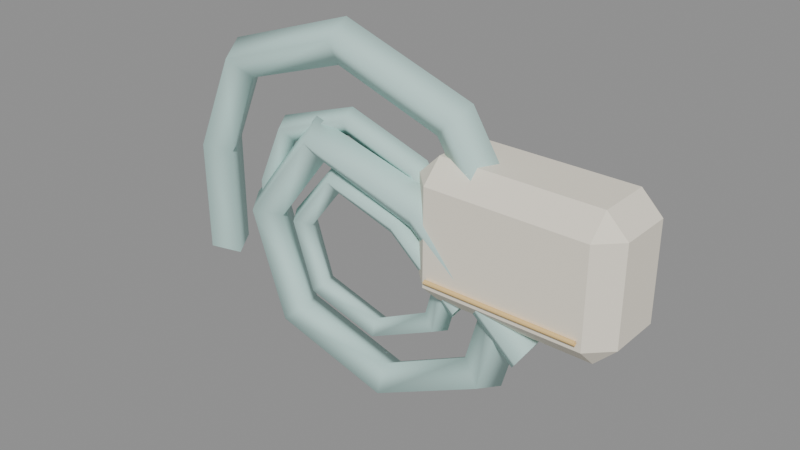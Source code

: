 # Source: b_s79_d78_m23.blend  (saved by Blender 4.5.92; exported with 4.5.12 LTS)
import bpy
from mathutils import Matrix  # noqa: F401  (used for matrix-valued properties, if any)

bpy.ops.wm.read_factory_settings(use_empty=True)
scene = bpy.context.scene
scene.name = 'Scene'

# ---- materials (node trees are filled in below, after node groups)
mat_hospital_vertex_opaque = bpy.data.materials.new('hospital_vertex_opaque')
mat_hospital_vertex_opaque.use_backface_culling = True

# ---- material node trees
mat_hospital_vertex_opaque.use_nodes = True; mat_hospital_vertex_opaque.node_tree.nodes.clear()
_N = mat_hospital_vertex_opaque.node_tree.nodes; _L = mat_hospital_vertex_opaque.node_tree.links
n0 = _N.new('ShaderNodeBsdfPrincipled'); n0.name = 'Principled BSDF'; n0.location = (-200, 100)
n0.inputs[2].default_value = 0.78
n0.inputs[13].default_value = 0.22
n1 = _N.new('ShaderNodeOutputMaterial'); n1.name = 'Material Output'; n1.location = (200, 100)
n2 = _N.new('ShaderNodeVertexColor'); n2.name = 'Color Attribute'; n2.location = (0, 0)
n2.layer_name = 'Col'
_L.new(n0.outputs[0], n1.inputs[0])
_L.new(n2.outputs[0], n0.inputs[0])
n1.is_active_output = True

# ---- meshes
me_knot = bpy.data.meshes.new('knot')
me_knot.from_pydata([(-0.187, -0.2992, 1.263), (-0.1739, -0.3227, 1.258), (-0.1509, -0.3088, 1.253), (-0.164, -0.2853, 1.258), (-0.1769, -0.3083, 1.373), (-0.1639, -0.3318, 1.367), (-0.1409, -0.3178, 1.362), (-0.1539, -0.2943, 1.367), (-0.1286, -0.3137, 1.469), (-0.1191, -0.3369, 1.458), (-0.1038, -0.3225, 1.441), (-0.1132, -0.2992, 1.452), (-0.007974, -0.3089, 1.509), (-0.0069, -0.3324, 1.496), (-0.008667, -0.3186, 1.472), (-0.009741, -0.295, 1.486), (0.1071, -0.2981, 1.462), (0.1002, -0.3224, 1.451), (0.08302, -0.3099, 1.434), (0.08986, -0.2856, 1.445), (0.1706, -0.287, 1.342), (0.1597, -0.312, 1.339), (0.1347, -0.3009, 1.337), (0.1456, -0.2759, 1.34), (0.1333, -0.2825, 1.214), (0.1253, -0.3078, 1.221), (0.106, -0.2974, 1.238), (0.114, -0.272, 1.231), (0.02013, -0.2864, 1.16), (0.02162, -0.3113, 1.171), (0.02014, -0.3001, 1.196), (0.01865, -0.2752, 1.185), (-0.09236, -0.2989, 1.208), (-0.08, -0.3225, 1.214), (-0.06252, -0.3091, 1.23), (-0.07488, -0.2855, 1.224), (-0.1153, -0.3131, 1.329), (-0.1004, -0.3352, 1.323), (-0.07855, -0.3193, 1.319), (-0.09352, -0.2972, 1.325), (-0.03328, -0.3195, 1.424), (-0.0287, -0.3408, 1.408), (-0.02304, -0.3237, 1.387), (-0.02762, -0.3024, 1.403), (0.08444, -0.3132, 1.387), (0.07692, -0.335, 1.372), (0.06416, -0.3186, 1.354), (0.07168, -0.2968, 1.369), (0.1796, -0.3012, 1.288), (0.1717, -0.3231, 1.273), (0.1584, -0.3068, 1.256), (0.1662, -0.2849, 1.27), (0.08601, -0.3107, 1.293), (0.08601, -0.3299, 1.312), (0.06688, -0.3107, 1.312), (0.08601, -0.3299, 1.4), (0.08601, -0.3107, 1.419), (0.06688, -0.3107, 1.4), (0.08601, -0.2621, 1.293), (0.06688, -0.2621, 1.312), (0.08601, -0.2429, 1.312), (0.08601, -0.2621, 1.419), (0.08601, -0.2429, 1.4), (0.06688, -0.2621, 1.4), (0.2308, -0.3107, 1.293), (0.2499, -0.3107, 1.312), (0.2308, -0.3299, 1.312), (0.2308, -0.3107, 1.419), (0.2308, -0.3299, 1.4), (0.2499, -0.3107, 1.4), (0.2308, -0.2621, 1.293), (0.2308, -0.2429, 1.312), (0.2499, -0.2621, 1.312), (0.2308, -0.2621, 1.419), (0.2499, -0.2621, 1.4), (0.2308, -0.2429, 1.4), (0.08976, -0.3322, 1.322), (0.08976, -0.3349, 1.32), (0.08976, -0.3322, 1.317), (0.08976, -0.3294, 1.32), (0.1584, -0.3322, 1.322), (0.1584, -0.3349, 1.32), (0.1584, -0.3322, 1.317), (0.1584, -0.3294, 1.32), (0.227, -0.3322, 1.322), (0.227, -0.3349, 1.32), (0.227, -0.3322, 1.317), (0.227, -0.3294, 1.32), (-0.1159, -0.301, 1.282), (-0.1078, -0.3156, 1.279), (-0.09358, -0.307, 1.276), (-0.1017, -0.2924, 1.279), (-0.1097, -0.3066, 1.35), (-0.1016, -0.3212, 1.347), (-0.08737, -0.3126, 1.344), (-0.09543, -0.298, 1.347), (-0.0797, -0.31, 1.41), (-0.07387, -0.3244, 1.403), (-0.06433, -0.3154, 1.392), (-0.07017, -0.301, 1.399), (-0.004944, -0.3071, 1.435), (-0.004278, -0.3216, 1.427), (-0.005373, -0.313, 1.412), (-0.006039, -0.2984, 1.421), (0.06638, -0.3004, 1.406), (0.06214, -0.3154, 1.399), (0.05147, -0.3076, 1.388), (0.05571, -0.2926, 1.395), (0.1058, -0.2935, 1.331), (0.09902, -0.309, 1.33), (0.08354, -0.3021, 1.328), (0.0903, -0.2866, 1.33), (0.08266, -0.2907, 1.252), (0.07771, -0.3064, 1.256), (0.06574, -0.2999, 1.267), (0.0707, -0.2842, 1.262), (0.01248, -0.2931, 1.219), (0.01341, -0.3085, 1.226), (0.01249, -0.3016, 1.241), (0.01156, -0.2861, 1.234), (-0.05726, -0.3008, 1.248), (-0.0496, -0.3155, 1.252), (-0.03876, -0.3072, 1.262), (-0.04643, -0.2925, 1.258), (-0.07151, -0.3097, 1.324), (-0.06223, -0.3234, 1.32), (-0.0487, -0.3135, 1.317), (-0.05798, -0.2998, 1.321), (-0.02064, -0.3136, 1.382), (-0.01779, -0.3268, 1.372), (-0.01428, -0.3162, 1.359), (-0.01713, -0.303, 1.369), (0.05236, -0.3097, 1.359), (0.04769, -0.3232, 1.35), (0.03978, -0.3131, 1.339), (0.04444, -0.2995, 1.348), (0.1113, -0.3023, 1.298), (0.1064, -0.3158, 1.289), (0.09819, -0.3057, 1.278), (0.1031, -0.2922, 1.287)], [], [(0, 4, 7, 3), (1, 5, 4, 0), (2, 6, 5, 1), (3, 7, 6, 2), (4, 8, 11, 7), (5, 9, 8, 4), (6, 10, 9, 5), (7, 11, 10, 6), (8, 12, 15, 11), (9, 13, 12, 8), (10, 14, 13, 9), (11, 15, 14, 10), (12, 16, 19, 15), (13, 17, 16, 12), (14, 18, 17, 13), (15, 19, 18, 14), (16, 20, 23, 19), (17, 21, 20, 16), (18, 22, 21, 17), (19, 23, 22, 18), (20, 24, 27, 23), (21, 25, 24, 20), (22, 26, 25, 21), (23, 27, 26, 22), (24, 28, 31, 27), (25, 29, 28, 24), (26, 30, 29, 25), (27, 31, 30, 26), (28, 32, 35, 31), (29, 33, 32, 28), (30, 34, 33, 29), (31, 35, 34, 30), (32, 36, 39, 35), (33, 37, 36, 32), (34, 38, 37, 33), (35, 39, 38, 34), (36, 40, 43, 39), (37, 41, 40, 36), (38, 42, 41, 37), (39, 43, 42, 38), (40, 44, 47, 43), (41, 45, 44, 40), (42, 46, 45, 41), (43, 47, 46, 42), (44, 48, 51, 47), (45, 49, 48, 44), (46, 50, 49, 45), (47, 51, 50, 46), (52, 53, 54), (55, 56, 57), (58, 59, 60), (61, 62, 63), (64, 65, 66), (67, 68, 69), (70, 71, 72), (73, 74, 75), (58, 52, 54, 59), (53, 55, 57, 54), (56, 61, 63, 57), (62, 60, 59, 63), (70, 58, 60, 71), (61, 73, 75, 62), (74, 72, 71, 75), (64, 70, 72, 65), (73, 67, 69, 74), (68, 66, 65, 69), (52, 64, 66, 53), (67, 56, 55, 68), (58, 70, 64, 52), (54, 57, 63, 59), (66, 68, 55, 53), (73, 61, 56, 67), (60, 62, 75, 71), (72, 74, 69, 65), (76, 80, 83, 79), (77, 81, 80, 76), (78, 82, 81, 77), (79, 83, 82, 78), (80, 84, 87, 83), (81, 85, 84, 80), (82, 86, 85, 81), (83, 87, 86, 82), (88, 92, 95, 91), (89, 93, 92, 88), (90, 94, 93, 89), (91, 95, 94, 90), (92, 96, 99, 95), (93, 97, 96, 92), (94, 98, 97, 93), (95, 99, 98, 94), (96, 100, 103, 99), (97, 101, 100, 96), (98, 102, 101, 97), (99, 103, 102, 98), (100, 104, 107, 103), (101, 105, 104, 100), (102, 106, 105, 101), (103, 107, 106, 102), (104, 108, 111, 107), (105, 109, 108, 104), (106, 110, 109, 105), (107, 111, 110, 106), (108, 112, 115, 111), (109, 113, 112, 108), (110, 114, 113, 109), (111, 115, 114, 110), (112, 116, 119, 115), (113, 117, 116, 112), (114, 118, 117, 113), (115, 119, 118, 114), (116, 120, 123, 119), (117, 121, 120, 116), (118, 122, 121, 117), (119, 123, 122, 118), (120, 124, 127, 123), (121, 125, 124, 120), (122, 126, 125, 121), (123, 127, 126, 122), (124, 128, 131, 127), (125, 129, 128, 124), (126, 130, 129, 125), (127, 131, 130, 126), (128, 132, 135, 131), (129, 133, 132, 128), (130, 134, 133, 129), (131, 135, 134, 130), (132, 136, 139, 135), (133, 137, 136, 132), (134, 138, 137, 133), (135, 139, 138, 134)])
me_knot.polygons.foreach_set('use_smooth', [1, 1, 1, 1, 1, 1, 1, 1, 1, 1, 1, 1, 1, 1, 1, 1, 1, 1, 1, 1, 1, 1, 1, 1, 1, 1, 1, 1, 1, 1, 1, 1, 1, 1, 1, 1, 1, 1, 1, 1, 1, 1, 1, 1, 1, 1, 1, 1, 0, 0, 0, 0, 0, 0, 0, 0, 0, 0, 0, 0, 0, 0, 0, 0, 0, 0, 0, 0, 0, 0, 0, 0, 0, 0, 1, 1, 1, 1, 1, 1, 1, 1, 1, 1, 1, 1, 1, 1, 1, 1, 1, 1, 1, 1, 1, 1, 1, 1, 1, 1, 1, 1, 1, 1, 1, 1, 1, 1, 1, 1, 1, 1, 1, 1, 1, 1, 1, 1, 1, 1, 1, 1, 1, 1, 1, 1, 1, 1, 1, 1])
_uv = me_knot.uv_layers.new(name='UVMap')
_uv.uv.foreach_set('vector', [0.0, 1.0, 0.08333, 1.0, 0.08333, 0.75, 0.0, 0.75, 0.0, 0.25, 0.08333, 0.25, 0.08333, 0.0, 0.0, 0.0, 0.0, 0.5, 0.08333, 0.5, 0.08333, 0.25, 0.0, 0.25, 0.0, 0.75, 0.08333, 0.75, 0.08333, 0.5, 0.0, 0.5, 0.08333, 1.0, 0.1667, 1.0, 0.1667, 0.75, 0.08333, 0.75, 0.08333, 0.25, 0.1667, 0.25, 0.1667, 0.0, 0.08333, 0.0, 0.08333, 0.5, 0.1667, 0.5, 0.1667, 0.25, 0.08333, 0.25, 0.08333, 0.75, 0.1667, 0.75, 0.1667, 0.5, 0.08333, 0.5, 0.1667, 1.0, 0.25, 1.0, 0.25, 0.75, 0.1667, 0.75, 0.1667, 0.25, 0.25, 0.25, 0.25, 0.0, 0.1667, 0.0, 0.1667, 0.5, 0.25, 0.5, 0.25, 0.25, 0.1667, 0.25, 0.1667, 0.75, 0.25, 0.75, 0.25, 0.5, 0.1667, 0.5, 0.25, 1.0, 0.3333, 1.0, 0.3333, 0.75, 0.25, 0.75, 0.25, 0.25, 0.3333, 0.25, 0.3333, 0.0, 0.25, 0.0, 0.25, 0.5, 0.3333, 0.5, 0.3333, 0.25, 0.25, 0.25, 0.25, 0.75, 0.3333, 0.75, 0.3333, 0.5, 0.25, 0.5, 0.3333, 1.0, 0.4167, 1.0, 0.4167, 0.75, 0.3333, 0.75, 0.3333, 0.25, 0.4167, 0.25, 0.4167, 0.0, 0.3333, 0.0, 0.3333, 0.5, 0.4167, 0.5, 0.4167, 0.25, 0.3333, 0.25, 0.3333, 0.75, 0.4167, 0.75, 0.4167, 0.5, 0.3333, 0.5, 0.4167, 1.0, 0.5, 1.0, 0.5, 0.75, 0.4167, 0.75, 0.4167, 0.25, 0.5, 0.25, 0.5, 0.0, 0.4167, 0.0, 0.4167, 0.5, 0.5, 0.5, 0.5, 0.25, 0.4167, 0.25, 0.4167, 0.75, 0.5, 0.75, 0.5, 0.5, 0.4167, 0.5, 0.5, 1.0, 0.5833, 1.0, 0.5833, 0.75, 0.5, 0.75, 0.5, 0.25, 0.5833, 0.25, 0.5833, 0.0, 0.5, 0.0, 0.5, 0.5, 0.5833, 0.5, 0.5833, 0.25, 0.5, 0.25, 0.5, 0.75, 0.5833, 0.75, 0.5833, 0.5, 0.5, 0.5, 0.5833, 1.0, 0.6667, 1.0, 0.6667, 0.75, 0.5833, 0.75, 0.5833, 0.25, 0.6667, 0.25, 0.6667, 0.0, 0.5833, 0.0, 0.5833, 0.5, 0.6667, 0.5, 0.6667, 0.25, 0.5833, 0.25, 0.5833, 0.75, 0.6667, 0.75, 0.6667, 0.5, 0.5833, 0.5, 0.6667, 1.0, 0.75, 1.0, 0.75, 0.75, 0.6667, 0.75, 0.6667, 0.25, 0.75, 0.25, 0.75, 0.0, 0.6667, 0.0, 0.6667, 0.5, 0.75, 0.5, 0.75, 0.25, 0.6667, 0.25, 0.6667, 0.75, 0.75, 0.75, 0.75, 0.5, 0.6667, 0.5, 0.75, 1.0, 0.8333, 1.0, 0.8333, 0.75, 0.75, 0.75, 0.75, 0.25, 0.8333, 0.25, 0.8333, 0.0, 0.75, 0.0, 0.75, 0.5, 0.8333, 0.5, 0.8333, 0.25, 0.75, 0.25, 0.75, 0.75, 0.8333, 0.75, 0.8333, 0.5, 0.75, 0.5, 0.8333, 1.0, 0.9167, 1.0, 0.9167, 0.75, 0.8333, 0.75, 0.8333, 0.25, 0.9167, 0.25, 0.9167, 0.0, 0.8333, 0.0, 0.8333, 0.5, 0.9167, 0.5, 0.9167, 0.25, 0.8333, 0.25, 0.8333, 0.75, 0.9167, 0.75, 0.9167, 0.5, 0.8333, 0.5, 0.9167, 1.0, 1.0, 1.0, 1.0, 0.75, 0.9167, 0.75, 0.9167, 0.25, 1.0, 0.25, 1.0, 0.0, 0.9167, 0.0, 0.9167, 0.5, 1.0, 0.5, 1.0, 0.25, 0.9167, 0.25, 0.9167, 0.75, 1.0, 0.75, 1.0, 0.5, 0.9167, 0.5, 0.1511, 0.695, 0.1511, 0.75, 0.125, 0.695, 0.587, 0.0, 0.625, 0.055, 0.587, 0.055, 0.1511, 0.555, 0.125, 0.555, 0.1511, 0.5, 0.625, 0.2522, 0.587, 0.2757, 0.587, 0.195, 0.3489, 0.695, 0.4115, 0.695, 0.3989, 0.7704, 0.6423, 0.7223, 0.587, 0.7761, 0.587, 0.6971, 0.3489, 0.555, 0.3989, 0.4796, 0.4115, 0.555, 0.6423, 0.5277, 0.587, 0.5529, 0.587, 0.4739, 0.1511, 0.555, 0.1511, 0.695, 0.125, 0.695, 0.125, 0.555, 0.413, 0.0, 0.587, 0.0, 0.587, 0.055, 0.413, 0.055, 0.625, 0.055, 0.625, 0.2522, 0.587, 0.195, 0.587, 0.055, 0.587, 0.2757, 0.413, 0.2761, 0.413, 0.195, 0.587, 0.195, 0.3489, 0.555, 0.1511, 0.555, 0.1511, 0.5, 0.3989, 0.4796, 0.625, 0.2522, 0.6423, 0.5277, 0.587, 0.4739, 0.587, 0.2757, 0.587, 0.5529, 0.4115, 0.555, 0.3989, 0.4796, 0.587, 0.4739, 0.3489, 0.695, 0.3489, 0.555, 0.4115, 0.555, 0.4115, 0.695, 0.6423, 0.5277, 0.6423, 0.7223, 0.587, 0.6971, 0.587, 0.5529, 0.587, 0.7761, 0.3989, 0.7704, 0.4115, 0.695, 0.587, 0.6971, 0.1511, 0.695, 0.3489, 0.695, 0.3989, 0.7704, 0.1511, 0.75, 0.6423, 0.7223, 0.625, 0.9739, 0.587, 0.9739, 0.587, 0.7761, 0.1511, 0.555, 0.3489, 0.555, 0.3489, 0.695, 0.1511, 0.695, 0.413, 0.055, 0.587, 0.055, 0.587, 0.195, 0.413, 0.195, 0.3989, 0.7704, 0.587, 0.7761, 0.587, 0.9739, 0.413, 0.9739, 0.6423, 0.5277, 0.8489, 0.555, 0.8489, 0.695, 0.6423, 0.7223, 0.413, 0.2761, 0.587, 0.2757, 0.587, 0.4739, 0.3989, 0.4796, 0.4115, 0.555, 0.587, 0.5529, 0.587, 0.6971, 0.4115, 0.695, 0.0, 1.0, 0.5, 1.0, 0.5, 0.75, 0.0, 0.75, 0.0, 0.25, 0.5, 0.25, 0.5, 0.0, 0.0, 0.0, 0.0, 0.5, 0.5, 0.5, 0.5, 0.25, 0.0, 0.25, 0.0, 0.75, 0.5, 0.75, 0.5, 0.5, 0.0, 0.5, 0.5, 1.0, 1.0, 1.0, 1.0, 0.75, 0.5, 0.75, 0.5, 0.25, 1.0, 0.25, 1.0, 0.0, 0.5, 0.0, 0.5, 0.5, 1.0, 0.5, 1.0, 0.25, 0.5, 0.25, 0.5, 0.75, 1.0, 0.75, 1.0, 0.5, 0.5, 0.5, 0.0, 1.0, 0.08333, 1.0, 0.08333, 0.75, 0.0, 0.75, 0.0, 0.25, 0.08333, 0.25, 0.08333, 0.0, 0.0, 0.0, 0.0, 0.5, 0.08333, 0.5, 0.08333, 0.25, 0.0, 0.25, 0.0, 0.75, 0.08333, 0.75, 0.08333, 0.5, 0.0, 0.5, 0.08333, 1.0, 0.1667, 1.0, 0.1667, 0.75, 0.08333, 0.75, 0.08333, 0.25, 0.1667, 0.25, 0.1667, 0.0, 0.08333, 0.0, 0.08333, 0.5, 0.1667, 0.5, 0.1667, 0.25, 0.08333, 0.25, 0.08333, 0.75, 0.1667, 0.75, 0.1667, 0.5, 0.08333, 0.5, 0.1667, 1.0, 0.25, 1.0, 0.25, 0.75, 0.1667, 0.75, 0.1667, 0.25, 0.25, 0.25, 0.25, 0.0, 0.1667, 0.0, 0.1667, 0.5, 0.25, 0.5, 0.25, 0.25, 0.1667, 0.25, 0.1667, 0.75, 0.25, 0.75, 0.25, 0.5, 0.1667, 0.5, 0.25, 1.0, 0.3333, 1.0, 0.3333, 0.75, 0.25, 0.75, 0.25, 0.25, 0.3333, 0.25, 0.3333, 0.0, 0.25, 0.0, 0.25, 0.5, 0.3333, 0.5, 0.3333, 0.25, 0.25, 0.25, 0.25, 0.75, 0.3333, 0.75, 0.3333, 0.5, 0.25, 0.5, 0.3333, 1.0, 0.4167, 1.0, 0.4167, 0.75, 0.3333, 0.75, 0.3333, 0.25, 0.4167, 0.25, 0.4167, 0.0, 0.3333, 0.0, 0.3333, 0.5, 0.4167, 0.5, 0.4167, 0.25, 0.3333, 0.25, 0.3333, 0.75, 0.4167, 0.75, 0.4167, 0.5, 0.3333, 0.5, 0.4167, 1.0, 0.5, 1.0, 0.5, 0.75, 0.4167, 0.75, 0.4167, 0.25, 0.5, 0.25, 0.5, 0.0, 0.4167, 0.0, 0.4167, 0.5, 0.5, 0.5, 0.5, 0.25, 0.4167, 0.25, 0.4167, 0.75, 0.5, 0.75, 0.5, 0.5, 0.4167, 0.5, 0.5, 1.0, 0.5833, 1.0, 0.5833, 0.75, 0.5, 0.75, 0.5, 0.25, 0.5833, 0.25, 0.5833, 0.0, 0.5, 0.0, 0.5, 0.5, 0.5833, 0.5, 0.5833, 0.25, 0.5, 0.25, 0.5, 0.75, 0.5833, 0.75, 0.5833, 0.5, 0.5, 0.5, 0.5833, 1.0, 0.6667, 1.0, 0.6667, 0.75, 0.5833, 0.75, 0.5833, 0.25, 0.6667, 0.25, 0.6667, 0.0, 0.5833, 0.0, 0.5833, 0.5, 0.6667, 0.5, 0.6667, 0.25, 0.5833, 0.25, 0.5833, 0.75, 0.6667, 0.75, 0.6667, 0.5, 0.5833, 0.5, 0.6667, 1.0, 0.75, 1.0, 0.75, 0.75, 0.6667, 0.75, 0.6667, 0.25, 0.75, 0.25, 0.75, 0.0, 0.6667, 0.0, 0.6667, 0.5, 0.75, 0.5, 0.75, 0.25, 0.6667, 0.25, 0.6667, 0.75, 0.75, 0.75, 0.75, 0.5, 0.6667, 0.5, 0.75, 1.0, 0.8333, 1.0, 0.8333, 0.75, 0.75, 0.75, 0.75, 0.25, 0.8333, 0.25, 0.8333, 0.0, 0.75, 0.0, 0.75, 0.5, 0.8333, 0.5, 0.8333, 0.25, 0.75, 0.25, 0.75, 0.75, 0.8333, 0.75, 0.8333, 0.5, 0.75, 0.5, 0.8333, 1.0, 0.9167, 1.0, 0.9167, 0.75, 0.8333, 0.75, 0.8333, 0.25, 0.9167, 0.25, 0.9167, 0.0, 0.8333, 0.0, 0.8333, 0.5, 0.9167, 0.5, 0.9167, 0.25, 0.8333, 0.25, 0.8333, 0.75, 0.9167, 0.75, 0.9167, 0.5, 0.8333, 0.5, 0.9167, 1.0, 1.0, 1.0, 1.0, 0.75, 0.9167, 0.75, 0.9167, 0.25, 1.0, 0.25, 1.0, 0.0, 0.9167, 0.0, 0.9167, 0.5, 1.0, 0.5, 1.0, 0.25, 0.9167, 0.25, 0.9167, 0.75, 1.0, 0.75, 1.0, 0.5, 0.9167, 0.5])
_ca = me_knot.color_attributes.new('Col', 'FLOAT_COLOR', 'CORNER')
_ca.data.foreach_set('color', [0.53, 0.75, 0.71, 1.0, 0.53, 0.75, 0.71, 1.0, 0.53, 0.75, 0.71, 1.0, 0.53, 0.75, 0.71, 1.0, 0.53, 0.75, 0.71, 1.0, 0.53, 0.75, 0.71, 1.0, 0.53, 0.75, 0.71, 1.0, 0.53, 0.75, 0.71, 1.0, 0.53, 0.75, 0.71, 1.0, 0.53, 0.75, 0.71, 1.0, 0.53, 0.75, 0.71, 1.0, 0.53, 0.75, 0.71, 1.0, 0.53, 0.75, 0.71, 1.0, 0.53, 0.75, 0.71, 1.0, 0.53, 0.75, 0.71, 1.0, 0.53, 0.75, 0.71, 1.0, 0.53, 0.75, 0.71, 1.0, 0.53, 0.75, 0.71, 1.0, 0.53, 0.75, 0.71, 1.0, 0.53, 0.75, 0.71, 1.0, 0.53, 0.75, 0.71, 1.0, 0.53, 0.75, 0.71, 1.0, 0.53, 0.75, 0.71, 1.0, 0.53, 0.75, 0.71, 1.0, 0.53, 0.75, 0.71, 1.0, 0.53, 0.75, 0.71, 1.0, 0.53, 0.75, 0.71, 1.0, 0.53, 0.75, 0.71, 1.0, 0.53, 0.75, 0.71, 1.0, 0.53, 0.75, 0.71, 1.0, 0.53, 0.75, 0.71, 1.0, 0.53, 0.75, 0.71, 1.0, 0.53, 0.75, 0.71, 1.0, 0.53, 0.75, 0.71, 1.0, 0.53, 0.75, 0.71, 1.0, 0.53, 0.75, 0.71, 1.0, 0.53, 0.75, 0.71, 1.0, 0.53, 0.75, 0.71, 1.0, 0.53, 0.75, 0.71, 1.0, 0.53, 0.75, 0.71, 1.0, 0.53, 0.75, 0.71, 1.0, 0.53, 0.75, 0.71, 1.0, 0.53, 0.75, 0.71, 1.0, 0.53, 0.75, 0.71, 1.0, 0.53, 0.75, 0.71, 1.0, 0.53, 0.75, 0.71, 1.0, 0.53, 0.75, 0.71, 1.0, 0.53, 0.75, 0.71, 1.0, 0.53, 0.75, 0.71, 1.0, 0.53, 0.75, 0.71, 1.0, 0.53, 0.75, 0.71, 1.0, 0.53, 0.75, 0.71, 1.0, 0.53, 0.75, 0.71, 1.0, 0.53, 0.75, 0.71, 1.0, 0.53, 0.75, 0.71, 1.0, 0.53, 0.75, 0.71, 1.0, 0.53, 0.75, 0.71, 1.0, 0.53, 0.75, 0.71, 1.0, 0.53, 0.75, 0.71, 1.0, 0.53, 0.75, 0.71, 1.0, 0.53, 0.75, 0.71, 1.0, 0.53, 0.75, 0.71, 1.0, 0.53, 0.75, 0.71, 1.0, 0.53, 0.75, 0.71, 1.0, 0.53, 0.75, 0.71, 1.0, 0.53, 0.75, 0.71, 1.0, 0.53, 0.75, 0.71, 1.0, 0.53, 0.75, 0.71, 1.0, 0.53, 0.75, 0.71, 1.0, 0.53, 0.75, 0.71, 1.0, 0.53, 0.75, 0.71, 1.0, 0.53, 0.75, 0.71, 1.0, 0.53, 0.75, 0.71, 1.0, 0.53, 0.75, 0.71, 1.0, 0.53, 0.75, 0.71, 1.0, 0.53, 0.75, 0.71, 1.0, 0.53, 0.75, 0.71, 1.0, 0.53, 0.75, 0.71, 1.0, 0.53, 0.75, 0.71, 1.0, 0.53, 0.75, 0.71, 1.0, 0.53, 0.75, 0.71, 1.0, 0.53, 0.75, 0.71, 1.0, 0.53, 0.75, 0.71, 1.0, 0.53, 0.75, 0.71, 1.0, 0.53, 0.75, 0.71, 1.0, 0.53, 0.75, 0.71, 1.0, 0.53, 0.75, 0.71, 1.0, 0.53, 0.75, 0.71, 1.0, 0.53, 0.75, 0.71, 1.0, 0.53, 0.75, 0.71, 1.0, 0.53, 0.75, 0.71, 1.0, 0.53, 0.75, 0.71, 1.0, 0.53, 0.75, 0.71, 1.0, 0.53, 0.75, 0.71, 1.0, 0.53, 0.75, 0.71, 1.0, 0.53, 0.75, 0.71, 1.0, 0.53, 0.75, 0.71, 1.0, 0.53, 0.75, 0.71, 1.0, 0.53, 0.75, 0.71, 1.0, 0.53, 0.75, 0.71, 1.0, 0.53, 0.75, 0.71, 1.0, 0.53, 0.75, 0.71, 1.0, 0.53, 0.75, 0.71, 1.0, 0.53, 0.75, 0.71, 1.0, 0.53, 0.75, 0.71, 1.0, 0.53, 0.75, 0.71, 1.0, 0.53, 0.75, 0.71, 1.0, 0.53, 0.75, 0.71, 1.0, 0.53, 0.75, 0.71, 1.0, 0.53, 0.75, 0.71, 1.0, 0.53, 0.75, 0.71, 1.0, 0.53, 0.75, 0.71, 1.0, 0.53, 0.75, 0.71, 1.0, 0.53, 0.75, 0.71, 1.0, 0.53, 0.75, 0.71, 1.0, 0.53, 0.75, 0.71, 1.0, 0.53, 0.75, 0.71, 1.0, 0.53, 0.75, 0.71, 1.0, 0.53, 0.75, 0.71, 1.0, 0.53, 0.75, 0.71, 1.0, 0.53, 0.75, 0.71, 1.0, 0.53, 0.75, 0.71, 1.0, 0.53, 0.75, 0.71, 1.0, 0.53, 0.75, 0.71, 1.0, 0.53, 0.75, 0.71, 1.0, 0.53, 0.75, 0.71, 1.0, 0.53, 0.75, 0.71, 1.0, 0.53, 0.75, 0.71, 1.0, 0.53, 0.75, 0.71, 1.0, 0.53, 0.75, 0.71, 1.0, 0.53, 0.75, 0.71, 1.0, 0.53, 0.75, 0.71, 1.0, 0.53, 0.75, 0.71, 1.0, 0.53, 0.75, 0.71, 1.0, 0.53, 0.75, 0.71, 1.0, 0.53, 0.75, 0.71, 1.0, 0.53, 0.75, 0.71, 1.0, 0.53, 0.75, 0.71, 1.0, 0.53, 0.75, 0.71, 1.0, 0.53, 0.75, 0.71, 1.0, 0.53, 0.75, 0.71, 1.0, 0.53, 0.75, 0.71, 1.0, 0.53, 0.75, 0.71, 1.0, 0.53, 0.75, 0.71, 1.0, 0.53, 0.75, 0.71, 1.0, 0.53, 0.75, 0.71, 1.0, 0.53, 0.75, 0.71, 1.0, 0.53, 0.75, 0.71, 1.0, 0.53, 0.75, 0.71, 1.0, 0.53, 0.75, 0.71, 1.0, 0.53, 0.75, 0.71, 1.0, 0.53, 0.75, 0.71, 1.0, 0.53, 0.75, 0.71, 1.0, 0.53, 0.75, 0.71, 1.0, 0.53, 0.75, 0.71, 1.0, 0.53, 0.75, 0.71, 1.0, 0.53, 0.75, 0.71, 1.0, 0.53, 0.75, 0.71, 1.0, 0.53, 0.75, 0.71, 1.0, 0.53, 0.75, 0.71, 1.0, 0.53, 0.75, 0.71, 1.0, 0.53, 0.75, 0.71, 1.0, 0.53, 0.75, 0.71, 1.0, 0.53, 0.75, 0.71, 1.0, 0.53, 0.75, 0.71, 1.0, 0.53, 0.75, 0.71, 1.0, 0.53, 0.75, 0.71, 1.0, 0.53, 0.75, 0.71, 1.0, 0.53, 0.75, 0.71, 1.0, 0.53, 0.75, 0.71, 1.0, 0.53, 0.75, 0.71, 1.0, 0.53, 0.75, 0.71, 1.0, 0.53, 0.75, 0.71, 1.0, 0.53, 0.75, 0.71, 1.0, 0.53, 0.75, 0.71, 1.0, 0.53, 0.75, 0.71, 1.0, 0.53, 0.75, 0.71, 1.0, 0.53, 0.75, 0.71, 1.0, 0.53, 0.75, 0.71, 1.0, 0.53, 0.75, 0.71, 1.0, 0.53, 0.75, 0.71, 1.0, 0.53, 0.75, 0.71, 1.0, 0.53, 0.75, 0.71, 1.0, 0.53, 0.75, 0.71, 1.0, 0.53, 0.75, 0.71, 1.0, 0.53, 0.75, 0.71, 1.0, 0.53, 0.75, 0.71, 1.0, 0.53, 0.75, 0.71, 1.0, 0.53, 0.75, 0.71, 1.0, 0.53, 0.75, 0.71, 1.0, 0.53, 0.75, 0.71, 1.0, 0.53, 0.75, 0.71, 1.0, 0.91, 0.85, 0.72, 1.0, 0.91, 0.85, 0.72, 1.0, 0.91, 0.85, 0.72, 1.0, 0.91, 0.85, 0.72, 1.0, 0.91, 0.85, 0.72, 1.0, 0.91, 0.85, 0.72, 1.0, 0.91, 0.85, 0.72, 1.0, 0.91, 0.85, 0.72, 1.0, 0.91, 0.85, 0.72, 1.0, 0.91, 0.85, 0.72, 1.0, 0.91, 0.85, 0.72, 1.0, 0.91, 0.85, 0.72, 1.0, 0.91, 0.85, 0.72, 1.0, 0.91, 0.85, 0.72, 1.0, 0.91, 0.85, 0.72, 1.0, 0.91, 0.85, 0.72, 1.0, 0.91, 0.85, 0.72, 1.0, 0.91, 0.85, 0.72, 1.0, 0.91, 0.85, 0.72, 1.0, 0.91, 0.85, 0.72, 1.0, 0.91, 0.85, 0.72, 1.0, 0.91, 0.85, 0.72, 1.0, 0.91, 0.85, 0.72, 1.0, 0.91, 0.85, 0.72, 1.0, 0.91, 0.85, 0.72, 1.0, 0.91, 0.85, 0.72, 1.0, 0.91, 0.85, 0.72, 1.0, 0.91, 0.85, 0.72, 1.0, 0.91, 0.85, 0.72, 1.0, 0.91, 0.85, 0.72, 1.0, 0.91, 0.85, 0.72, 1.0, 0.91, 0.85, 0.72, 1.0, 0.91, 0.85, 0.72, 1.0, 0.91, 0.85, 0.72, 1.0, 0.91, 0.85, 0.72, 1.0, 0.91, 0.85, 0.72, 1.0, 0.91, 0.85, 0.72, 1.0, 0.91, 0.85, 0.72, 1.0, 0.91, 0.85, 0.72, 1.0, 0.91, 0.85, 0.72, 1.0, 0.91, 0.85, 0.72, 1.0, 0.91, 0.85, 0.72, 1.0, 0.91, 0.85, 0.72, 1.0, 0.91, 0.85, 0.72, 1.0, 0.91, 0.85, 0.72, 1.0, 0.91, 0.85, 0.72, 1.0, 0.91, 0.85, 0.72, 1.0, 0.91, 0.85, 0.72, 1.0, 0.91, 0.85, 0.72, 1.0, 0.91, 0.85, 0.72, 1.0, 0.91, 0.85, 0.72, 1.0, 0.91, 0.85, 0.72, 1.0, 0.91, 0.85, 0.72, 1.0, 0.91, 0.85, 0.72, 1.0, 0.91, 0.85, 0.72, 1.0, 0.91, 0.85, 0.72, 1.0, 0.91, 0.85, 0.72, 1.0, 0.91, 0.85, 0.72, 1.0, 0.91, 0.85, 0.72, 1.0, 0.91, 0.85, 0.72, 1.0, 0.91, 0.85, 0.72, 1.0, 0.91, 0.85, 0.72, 1.0, 0.91, 0.85, 0.72, 1.0, 0.91, 0.85, 0.72, 1.0, 0.91, 0.85, 0.72, 1.0, 0.91, 0.85, 0.72, 1.0, 0.91, 0.85, 0.72, 1.0, 0.91, 0.85, 0.72, 1.0, 0.91, 0.85, 0.72, 1.0, 0.91, 0.85, 0.72, 1.0, 0.91, 0.85, 0.72, 1.0, 0.91, 0.85, 0.72, 1.0, 0.91, 0.85, 0.72, 1.0, 0.91, 0.85, 0.72, 1.0, 0.91, 0.85, 0.72, 1.0, 0.91, 0.85, 0.72, 1.0, 0.91, 0.85, 0.72, 1.0, 0.91, 0.85, 0.72, 1.0, 0.91, 0.85, 0.72, 1.0, 0.91, 0.85, 0.72, 1.0, 0.91, 0.85, 0.72, 1.0, 0.91, 0.85, 0.72, 1.0, 0.91, 0.85, 0.72, 1.0, 0.91, 0.85, 0.72, 1.0, 0.91, 0.85, 0.72, 1.0, 0.91, 0.85, 0.72, 1.0, 0.91, 0.85, 0.72, 1.0, 0.91, 0.85, 0.72, 1.0, 0.91, 0.85, 0.72, 1.0, 0.91, 0.85, 0.72, 1.0, 0.91, 0.85, 0.72, 1.0, 0.91, 0.85, 0.72, 1.0, 0.91, 0.85, 0.72, 1.0, 0.91, 0.85, 0.72, 1.0, 0.91, 0.85, 0.72, 1.0, 0.91, 0.85, 0.72, 1.0, 0.85, 0.59, 0.25, 1.0, 0.85, 0.59, 0.25, 1.0, 0.85, 0.59, 0.25, 1.0, 0.85, 0.59, 0.25, 1.0, 0.85, 0.59, 0.25, 1.0, 0.85, 0.59, 0.25, 1.0, 0.85, 0.59, 0.25, 1.0, 0.85, 0.59, 0.25, 1.0, 0.85, 0.59, 0.25, 1.0, 0.85, 0.59, 0.25, 1.0, 0.85, 0.59, 0.25, 1.0, 0.85, 0.59, 0.25, 1.0, 0.85, 0.59, 0.25, 1.0, 0.85, 0.59, 0.25, 1.0, 0.85, 0.59, 0.25, 1.0, 0.85, 0.59, 0.25, 1.0, 0.85, 0.59, 0.25, 1.0, 0.85, 0.59, 0.25, 1.0, 0.85, 0.59, 0.25, 1.0, 0.85, 0.59, 0.25, 1.0, 0.85, 0.59, 0.25, 1.0, 0.85, 0.59, 0.25, 1.0, 0.85, 0.59, 0.25, 1.0, 0.85, 0.59, 0.25, 1.0, 0.85, 0.59, 0.25, 1.0, 0.85, 0.59, 0.25, 1.0, 0.85, 0.59, 0.25, 1.0, 0.85, 0.59, 0.25, 1.0, 0.85, 0.59, 0.25, 1.0, 0.85, 0.59, 0.25, 1.0, 0.85, 0.59, 0.25, 1.0, 0.85, 0.59, 0.25, 1.0, 0.53, 0.75, 0.71, 1.0, 0.53, 0.75, 0.71, 1.0, 0.53, 0.75, 0.71, 1.0, 0.53, 0.75, 0.71, 1.0, 0.53, 0.75, 0.71, 1.0, 0.53, 0.75, 0.71, 1.0, 0.53, 0.75, 0.71, 1.0, 0.53, 0.75, 0.71, 1.0, 0.53, 0.75, 0.71, 1.0, 0.53, 0.75, 0.71, 1.0, 0.53, 0.75, 0.71, 1.0, 0.53, 0.75, 0.71, 1.0, 0.53, 0.75, 0.71, 1.0, 0.53, 0.75, 0.71, 1.0, 0.53, 0.75, 0.71, 1.0, 0.53, 0.75, 0.71, 1.0, 0.53, 0.75, 0.71, 1.0, 0.53, 0.75, 0.71, 1.0, 0.53, 0.75, 0.71, 1.0, 0.53, 0.75, 0.71, 1.0, 0.53, 0.75, 0.71, 1.0, 0.53, 0.75, 0.71, 1.0, 0.53, 0.75, 0.71, 1.0, 0.53, 0.75, 0.71, 1.0, 0.53, 0.75, 0.71, 1.0, 0.53, 0.75, 0.71, 1.0, 0.53, 0.75, 0.71, 1.0, 0.53, 0.75, 0.71, 1.0, 0.53, 0.75, 0.71, 1.0, 0.53, 0.75, 0.71, 1.0, 0.53, 0.75, 0.71, 1.0, 0.53, 0.75, 0.71, 1.0, 0.53, 0.75, 0.71, 1.0, 0.53, 0.75, 0.71, 1.0, 0.53, 0.75, 0.71, 1.0, 0.53, 0.75, 0.71, 1.0, 0.53, 0.75, 0.71, 1.0, 0.53, 0.75, 0.71, 1.0, 0.53, 0.75, 0.71, 1.0, 0.53, 0.75, 0.71, 1.0, 0.53, 0.75, 0.71, 1.0, 0.53, 0.75, 0.71, 1.0, 0.53, 0.75, 0.71, 1.0, 0.53, 0.75, 0.71, 1.0, 0.53, 0.75, 0.71, 1.0, 0.53, 0.75, 0.71, 1.0, 0.53, 0.75, 0.71, 1.0, 0.53, 0.75, 0.71, 1.0, 0.53, 0.75, 0.71, 1.0, 0.53, 0.75, 0.71, 1.0, 0.53, 0.75, 0.71, 1.0, 0.53, 0.75, 0.71, 1.0, 0.53, 0.75, 0.71, 1.0, 0.53, 0.75, 0.71, 1.0, 0.53, 0.75, 0.71, 1.0, 0.53, 0.75, 0.71, 1.0, 0.53, 0.75, 0.71, 1.0, 0.53, 0.75, 0.71, 1.0, 0.53, 0.75, 0.71, 1.0, 0.53, 0.75, 0.71, 1.0, 0.53, 0.75, 0.71, 1.0, 0.53, 0.75, 0.71, 1.0, 0.53, 0.75, 0.71, 1.0, 0.53, 0.75, 0.71, 1.0, 0.53, 0.75, 0.71, 1.0, 0.53, 0.75, 0.71, 1.0, 0.53, 0.75, 0.71, 1.0, 0.53, 0.75, 0.71, 1.0, 0.53, 0.75, 0.71, 1.0, 0.53, 0.75, 0.71, 1.0, 0.53, 0.75, 0.71, 1.0, 0.53, 0.75, 0.71, 1.0, 0.53, 0.75, 0.71, 1.0, 0.53, 0.75, 0.71, 1.0, 0.53, 0.75, 0.71, 1.0, 0.53, 0.75, 0.71, 1.0, 0.53, 0.75, 0.71, 1.0, 0.53, 0.75, 0.71, 1.0, 0.53, 0.75, 0.71, 1.0, 0.53, 0.75, 0.71, 1.0, 0.53, 0.75, 0.71, 1.0, 0.53, 0.75, 0.71, 1.0, 0.53, 0.75, 0.71, 1.0, 0.53, 0.75, 0.71, 1.0, 0.53, 0.75, 0.71, 1.0, 0.53, 0.75, 0.71, 1.0, 0.53, 0.75, 0.71, 1.0, 0.53, 0.75, 0.71, 1.0, 0.53, 0.75, 0.71, 1.0, 0.53, 0.75, 0.71, 1.0, 0.53, 0.75, 0.71, 1.0, 0.53, 0.75, 0.71, 1.0, 0.53, 0.75, 0.71, 1.0, 0.53, 0.75, 0.71, 1.0, 0.53, 0.75, 0.71, 1.0, 0.53, 0.75, 0.71, 1.0, 0.53, 0.75, 0.71, 1.0, 0.53, 0.75, 0.71, 1.0, 0.53, 0.75, 0.71, 1.0, 0.53, 0.75, 0.71, 1.0, 0.53, 0.75, 0.71, 1.0, 0.53, 0.75, 0.71, 1.0, 0.53, 0.75, 0.71, 1.0, 0.53, 0.75, 0.71, 1.0, 0.53, 0.75, 0.71, 1.0, 0.53, 0.75, 0.71, 1.0, 0.53, 0.75, 0.71, 1.0, 0.53, 0.75, 0.71, 1.0, 0.53, 0.75, 0.71, 1.0, 0.53, 0.75, 0.71, 1.0, 0.53, 0.75, 0.71, 1.0, 0.53, 0.75, 0.71, 1.0, 0.53, 0.75, 0.71, 1.0, 0.53, 0.75, 0.71, 1.0, 0.53, 0.75, 0.71, 1.0, 0.53, 0.75, 0.71, 1.0, 0.53, 0.75, 0.71, 1.0, 0.53, 0.75, 0.71, 1.0, 0.53, 0.75, 0.71, 1.0, 0.53, 0.75, 0.71, 1.0, 0.53, 0.75, 0.71, 1.0, 0.53, 0.75, 0.71, 1.0, 0.53, 0.75, 0.71, 1.0, 0.53, 0.75, 0.71, 1.0, 0.53, 0.75, 0.71, 1.0, 0.53, 0.75, 0.71, 1.0, 0.53, 0.75, 0.71, 1.0, 0.53, 0.75, 0.71, 1.0, 0.53, 0.75, 0.71, 1.0, 0.53, 0.75, 0.71, 1.0, 0.53, 0.75, 0.71, 1.0, 0.53, 0.75, 0.71, 1.0, 0.53, 0.75, 0.71, 1.0, 0.53, 0.75, 0.71, 1.0, 0.53, 0.75, 0.71, 1.0, 0.53, 0.75, 0.71, 1.0, 0.53, 0.75, 0.71, 1.0, 0.53, 0.75, 0.71, 1.0, 0.53, 0.75, 0.71, 1.0, 0.53, 0.75, 0.71, 1.0, 0.53, 0.75, 0.71, 1.0, 0.53, 0.75, 0.71, 1.0, 0.53, 0.75, 0.71, 1.0, 0.53, 0.75, 0.71, 1.0, 0.53, 0.75, 0.71, 1.0, 0.53, 0.75, 0.71, 1.0, 0.53, 0.75, 0.71, 1.0, 0.53, 0.75, 0.71, 1.0, 0.53, 0.75, 0.71, 1.0, 0.53, 0.75, 0.71, 1.0, 0.53, 0.75, 0.71, 1.0, 0.53, 0.75, 0.71, 1.0, 0.53, 0.75, 0.71, 1.0, 0.53, 0.75, 0.71, 1.0, 0.53, 0.75, 0.71, 1.0, 0.53, 0.75, 0.71, 1.0, 0.53, 0.75, 0.71, 1.0, 0.53, 0.75, 0.71, 1.0, 0.53, 0.75, 0.71, 1.0, 0.53, 0.75, 0.71, 1.0, 0.53, 0.75, 0.71, 1.0, 0.53, 0.75, 0.71, 1.0, 0.53, 0.75, 0.71, 1.0, 0.53, 0.75, 0.71, 1.0, 0.53, 0.75, 0.71, 1.0, 0.53, 0.75, 0.71, 1.0, 0.53, 0.75, 0.71, 1.0, 0.53, 0.75, 0.71, 1.0, 0.53, 0.75, 0.71, 1.0, 0.53, 0.75, 0.71, 1.0, 0.53, 0.75, 0.71, 1.0, 0.53, 0.75, 0.71, 1.0, 0.53, 0.75, 0.71, 1.0, 0.53, 0.75, 0.71, 1.0, 0.53, 0.75, 0.71, 1.0, 0.53, 0.75, 0.71, 1.0, 0.53, 0.75, 0.71, 1.0, 0.53, 0.75, 0.71, 1.0, 0.53, 0.75, 0.71, 1.0, 0.53, 0.75, 0.71, 1.0, 0.53, 0.75, 0.71, 1.0, 0.53, 0.75, 0.71, 1.0, 0.53, 0.75, 0.71, 1.0, 0.53, 0.75, 0.71, 1.0, 0.53, 0.75, 0.71, 1.0, 0.53, 0.75, 0.71, 1.0, 0.53, 0.75, 0.71, 1.0, 0.53, 0.75, 0.71, 1.0, 0.53, 0.75, 0.71, 1.0, 0.53, 0.75, 0.71, 1.0, 0.53, 0.75, 0.71, 1.0, 0.53, 0.75, 0.71, 1.0])
me_knot.materials.append(mat_hospital_vertex_opaque)
me_knot.auto_texspace = False
me_knot.update()
arm_case_bones = bpy.data.armatures.new('Case_bones')  # bones are not reproduced

# ---- objects
ob_b_s79_d78_m23 = bpy.data.objects.new('b_s79_d78_m23', me_knot)
ob_case = bpy.data.objects.new('Case', arm_case_bones)

# ---- transforms, parenting, visibility, modifiers, constraints
ob_b_s79_d78_m23.parent = ob_case
ob_b_s79_d78_m23.location = (0.0, 0.0, 0.0)
_vg = ob_b_s79_d78_m23.vertex_groups.new(name='symptom')
_vg.add([0, 1, 2, 3, 4, 5, 6, 7, 8, 9, 10, 11, 12, 13, 14, 15, 16, 17, 18, 19, 20, 21, 22, 23, 24, 25, 26, 27, 28, 29, 30, 31, 32, 33, 34, 35, 36, 37, 38, 39, 40, 41, 42, 43, 44, 45, 46, 47, 48, 49, 50, 51], 1.0, 'REPLACE')
_vg = ob_b_s79_d78_m23.vertex_groups.new(name='tool')
_vg.add([52, 53, 54, 55, 56, 57, 58, 59, 60, 61, 62, 63, 64, 65, 66, 67, 68, 69, 70, 71, 72, 73, 74, 75, 76, 77, 78, 79, 80, 81, 82, 83, 84, 85, 86, 87], 1.0, 'REPLACE')
_vg = ob_b_s79_d78_m23.vertex_groups.new(name='recovered')
_vg.add([88, 89, 90, 91, 92, 93, 94, 95, 96, 97, 98, 99, 100, 101, 102, 103, 104, 105, 106, 107, 108, 109, 110, 111, 112, 113, 114, 115, 116, 117, 118, 119, 120, 121, 122, 123, 124, 125, 126, 127, 128, 129, 130, 131, 132, 133, 134, 135, 136, 137, 138, 139], 1.0, 'REPLACE')
_m = ob_b_s79_d78_m23.modifiers.new('HospitalSkin', 'ARMATURE')
_m.object = ob_case
ob_case.location = (0.0, 0.0, 0.0)

# ---- collection membership
scene.collection.objects.link(ob_b_s79_d78_m23)
scene.collection.objects.link(ob_case)

# ---- scene / render settings (as saved in the file)
scene.frame_start = 1; scene.frame_end = 49; scene.frame_set(1)
scene.render.engine = 'BLENDER_EEVEE_NEXT'
bpy.context.view_layer.update()

# ---- added for rendering (the .blend has no active camera and no usable light): camera, sun + grey world if the file has none
cam_auto = bpy.data.cameras.new('AutoCamera')
cam_auto.lens = 50.0
cam_auto.sensor_width = 36.0
cam_auto.clip_end = 1000.0
ob_auto_camera = bpy.data.objects.new('AutoCamera', cam_auto)
scene.collection.objects.link(ob_auto_camera)
ob_auto_camera.location = (0.556943, -0.922459, 1.75515)
ob_auto_camera.rotation_euler = (1.09748, -7.21219e-08, 0.694738)
scene.camera = ob_auto_camera
light_auto_sun = bpy.data.lights.new('AutoSun', 'SUN')
light_auto_sun.energy = 3.0
light_auto_sun.angle = 0.0523599
ob_auto_sun = bpy.data.objects.new('AutoSun', light_auto_sun)
scene.collection.objects.link(ob_auto_sun)
ob_auto_sun.rotation_euler = (0.872665, 0.174533, 0.523599)
if scene.world is None:
    world_auto = bpy.data.worlds.new('AutoWorld')
    world_auto.color = (0.3, 0.3, 0.3)
    scene.world = world_auto
bpy.context.view_layer.update()
